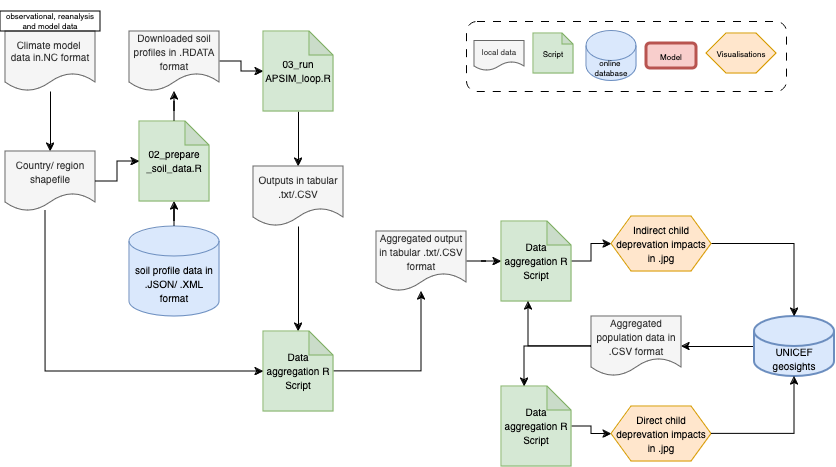

The diagram above was exported from draw.io. Its source (the exported page's mxGraphModel, read from the mxfile embedded in the PNG):
<mxGraphModel dx="868" dy="589" grid="1" gridSize="10" guides="1" tooltips="1" connect="1" arrows="1" fold="1" page="1" pageScale="1" pageWidth="850" pageHeight="1100" math="0" shadow="0" extFonts="Permanent Marker^https://fonts.googleapis.com/css?family=Permanent+Marker">
  <root>
    <mxCell id="0" />
    <mxCell id="1" parent="0" />
    <mxCell id="yzJPBXwwzu_ThtY_F-hO-21" style="edgeStyle=orthogonalEdgeStyle;rounded=0;orthogonalLoop=1;jettySize=auto;html=1;entryX=0.5;entryY=0;entryDx=0;entryDy=0;" edge="1" parent="1" source="yzJPBXwwzu_ThtY_F-hO-1" target="yzJPBXwwzu_ThtY_F-hO-14">
      <mxGeometry relative="1" as="geometry" />
    </mxCell>
    <mxCell id="yzJPBXwwzu_ThtY_F-hO-1" value="&lt;div style=&quot;font-size: 10px;&quot;&gt;&lt;font style=&quot;font-size: 10px;&quot;&gt;Climate model&amp;nbsp;&lt;/font&gt;&lt;/div&gt;&lt;div style=&quot;font-size: 10px;&quot;&gt;&lt;font style=&quot;font-size: 10px;&quot;&gt;&lt;font style=&quot;font-size: 10px;&quot;&gt;data in.NC format&lt;/font&gt;&lt;font style=&quot;font-size: 10px;&quot;&gt;&lt;br&gt;&lt;/font&gt;&lt;/font&gt;&lt;/div&gt;" style="shape=document;whiteSpace=wrap;html=1;boundedLbl=1;fillColor=#f5f5f5;fontColor=#333333;strokeColor=#666666;" vertex="1" parent="1">
      <mxGeometry x="11" y="40" width="90" height="60" as="geometry" />
    </mxCell>
    <mxCell id="yzJPBXwwzu_ThtY_F-hO-3" value="&lt;div style=&quot;font-size: 8px;&quot;&gt;&lt;font style=&quot;font-size: 8px;&quot;&gt;online&amp;nbsp;&lt;/font&gt;&lt;/div&gt;&lt;div style=&quot;font-size: 8px;&quot;&gt;&lt;font style=&quot;font-size: 8px;&quot;&gt;database&lt;/font&gt;&lt;/div&gt;" style="shape=cylinder3;whiteSpace=wrap;html=1;boundedLbl=1;backgroundOutline=1;size=15;fillColor=#dae8fc;strokeColor=#6c8ebf;" vertex="1" parent="1">
      <mxGeometry x="592" y="39.5" width="50" height="50" as="geometry" />
    </mxCell>
    <mxCell id="yzJPBXwwzu_ThtY_F-hO-6" value="&lt;font style=&quot;font-size: 8px;&quot;&gt;Visualisations&lt;/font&gt;" style="shape=hexagon;perimeter=hexagonPerimeter2;whiteSpace=wrap;html=1;fixedSize=1;fillColor=#ffe6cc;strokeColor=#d79b00;" vertex="1" parent="1">
      <mxGeometry x="712" y="42" width="70" height="40" as="geometry" />
    </mxCell>
    <mxCell id="yzJPBXwwzu_ThtY_F-hO-9" value="&lt;font style=&quot;font-size: 8px;&quot;&gt;local data&lt;/font&gt;" style="shape=document;whiteSpace=wrap;html=1;boundedLbl=1;fillColor=#f5f5f5;fontColor=#333333;strokeColor=#666666;" vertex="1" parent="1">
      <mxGeometry x="480" y="49.5" width="50" height="30" as="geometry" />
    </mxCell>
    <mxCell id="yzJPBXwwzu_ThtY_F-hO-12" value="&lt;font style=&quot;font-size: 8px;&quot;&gt;Script&lt;/font&gt;" style="shape=note;whiteSpace=wrap;html=1;backgroundOutline=1;darkOpacity=0.05;size=11;fillColor=#d5e8d4;strokeColor=#82b366;" vertex="1" parent="1">
      <mxGeometry x="539" y="42" width="40" height="40" as="geometry" />
    </mxCell>
    <mxCell id="yzJPBXwwzu_ThtY_F-hO-14" value="&lt;font style=&quot;font-size: 10px;&quot;&gt;Country/ region shapefile&lt;/font&gt;" style="shape=document;whiteSpace=wrap;html=1;boundedLbl=1;fillColor=#f5f5f5;fontColor=#333333;strokeColor=#666666;" vertex="1" parent="1">
      <mxGeometry x="11" y="160" width="90" height="60" as="geometry" />
    </mxCell>
    <mxCell id="yzJPBXwwzu_ThtY_F-hO-34" value="" style="edgeStyle=orthogonalEdgeStyle;rounded=0;orthogonalLoop=1;jettySize=auto;html=1;" edge="1" parent="1" source="yzJPBXwwzu_ThtY_F-hO-15" target="yzJPBXwwzu_ThtY_F-hO-20">
      <mxGeometry relative="1" as="geometry" />
    </mxCell>
    <mxCell id="yzJPBXwwzu_ThtY_F-hO-15" value="&lt;font style=&quot;font-size: 10px;&quot;&gt;Downloaded soil profiles in .RDATA format&lt;/font&gt;" style="shape=document;whiteSpace=wrap;html=1;boundedLbl=1;fillColor=#f5f5f5;fontColor=#333333;strokeColor=#666666;" vertex="1" parent="1">
      <mxGeometry x="135" y="40" width="90" height="60" as="geometry" />
    </mxCell>
    <mxCell id="yzJPBXwwzu_ThtY_F-hO-24" value="" style="edgeStyle=orthogonalEdgeStyle;rounded=0;orthogonalLoop=1;jettySize=auto;html=1;" edge="1" parent="1" source="yzJPBXwwzu_ThtY_F-hO-16" target="yzJPBXwwzu_ThtY_F-hO-17">
      <mxGeometry relative="1" as="geometry" />
    </mxCell>
    <mxCell id="yzJPBXwwzu_ThtY_F-hO-16" value="&lt;font style=&quot;font-size: 10px;&quot;&gt;soil profile data in .JSON/ .XML format&lt;/font&gt;" style="shape=cylinder3;whiteSpace=wrap;html=1;boundedLbl=1;backgroundOutline=1;size=15;fillColor=#dae8fc;strokeColor=#6c8ebf;" vertex="1" parent="1">
      <mxGeometry x="135" y="235" width="90" height="90" as="geometry" />
    </mxCell>
    <mxCell id="yzJPBXwwzu_ThtY_F-hO-25" value="" style="edgeStyle=orthogonalEdgeStyle;rounded=0;orthogonalLoop=1;jettySize=auto;html=1;" edge="1" parent="1" source="yzJPBXwwzu_ThtY_F-hO-17" target="yzJPBXwwzu_ThtY_F-hO-15">
      <mxGeometry relative="1" as="geometry" />
    </mxCell>
    <mxCell id="yzJPBXwwzu_ThtY_F-hO-17" value="&lt;font style=&quot;font-size: 10px;&quot;&gt;02_&lt;/font&gt;&lt;font style=&quot;font-size: 10px;&quot;&gt;prepare _soil_data.R&lt;br&gt;&lt;/font&gt;" style="shape=note;whiteSpace=wrap;html=1;backgroundOutline=1;darkOpacity=0.05;size=24;fillColor=#d5e8d4;strokeColor=#82b366;" vertex="1" parent="1">
      <mxGeometry x="145" y="130" width="70" height="80" as="geometry" />
    </mxCell>
    <mxCell id="yzJPBXwwzu_ThtY_F-hO-32" value="" style="edgeStyle=orthogonalEdgeStyle;rounded=0;orthogonalLoop=1;jettySize=auto;html=1;" edge="1" parent="1" source="yzJPBXwwzu_ThtY_F-hO-20" target="yzJPBXwwzu_ThtY_F-hO-28">
      <mxGeometry relative="1" as="geometry" />
    </mxCell>
    <mxCell id="yzJPBXwwzu_ThtY_F-hO-20" value="&lt;font style=&quot;font-size: 10px;&quot;&gt;03_&lt;/font&gt;&lt;font style=&quot;font-size: 10px;&quot;&gt;run APSIM_loop.R&lt;br&gt;&lt;/font&gt;" style="shape=note;whiteSpace=wrap;html=1;backgroundOutline=1;darkOpacity=0.05;size=24;fillColor=#d5e8d4;strokeColor=#82b366;" vertex="1" parent="1">
      <mxGeometry x="269" y="40" width="70" height="80" as="geometry" />
    </mxCell>
    <mxCell id="yzJPBXwwzu_ThtY_F-hO-22" style="edgeStyle=orthogonalEdgeStyle;rounded=0;orthogonalLoop=1;jettySize=auto;html=1;entryX=0;entryY=0.5;entryDx=0;entryDy=0;entryPerimeter=0;" edge="1" parent="1" source="yzJPBXwwzu_ThtY_F-hO-14" target="yzJPBXwwzu_ThtY_F-hO-17">
      <mxGeometry relative="1" as="geometry" />
    </mxCell>
    <mxCell id="yzJPBXwwzu_ThtY_F-hO-26" value="&lt;font style=&quot;font-size: 8px;&quot;&gt;Model&lt;/font&gt;" style="rounded=1;whiteSpace=wrap;html=1;fillColor=#f8cecc;strokeColor=#b85450;strokeWidth=3;" vertex="1" parent="1">
      <mxGeometry x="652" y="52" width="50" height="25" as="geometry" />
    </mxCell>
    <mxCell id="yzJPBXwwzu_ThtY_F-hO-33" value="" style="edgeStyle=orthogonalEdgeStyle;rounded=0;orthogonalLoop=1;jettySize=auto;html=1;" edge="1" parent="1" source="yzJPBXwwzu_ThtY_F-hO-28" target="yzJPBXwwzu_ThtY_F-hO-29">
      <mxGeometry relative="1" as="geometry" />
    </mxCell>
    <mxCell id="yzJPBXwwzu_ThtY_F-hO-28" value="&lt;font style=&quot;font-size: 10px;&quot;&gt;Outputs in tabular .txt/.CSV&lt;br&gt;&lt;/font&gt;" style="shape=document;whiteSpace=wrap;html=1;boundedLbl=1;fillColor=#f5f5f5;fontColor=#333333;strokeColor=#666666;" vertex="1" parent="1">
      <mxGeometry x="259" y="175" width="90" height="60" as="geometry" />
    </mxCell>
    <mxCell id="yzJPBXwwzu_ThtY_F-hO-39" value="" style="edgeStyle=orthogonalEdgeStyle;rounded=0;orthogonalLoop=1;jettySize=auto;html=1;" edge="1" parent="1" source="yzJPBXwwzu_ThtY_F-hO-29" target="yzJPBXwwzu_ThtY_F-hO-36">
      <mxGeometry relative="1" as="geometry" />
    </mxCell>
    <mxCell id="yzJPBXwwzu_ThtY_F-hO-29" value="&lt;font style=&quot;font-size: 10px;&quot;&gt;Data aggregation R Script&lt;/font&gt;&lt;font style=&quot;font-size: 10px;&quot;&gt;&lt;br&gt;&lt;/font&gt;" style="shape=note;whiteSpace=wrap;html=1;backgroundOutline=1;darkOpacity=0.05;size=24;fillColor=#d5e8d4;strokeColor=#82b366;" vertex="1" parent="1">
      <mxGeometry x="269" y="340" width="70" height="80" as="geometry" />
    </mxCell>
    <mxCell id="yzJPBXwwzu_ThtY_F-hO-57" value="" style="edgeStyle=orthogonalEdgeStyle;rounded=0;orthogonalLoop=1;jettySize=auto;html=1;" edge="1" parent="1" source="yzJPBXwwzu_ThtY_F-hO-30" target="yzJPBXwwzu_ThtY_F-hO-44">
      <mxGeometry relative="1" as="geometry" />
    </mxCell>
    <mxCell id="yzJPBXwwzu_ThtY_F-hO-30" value="&lt;font style=&quot;font-size: 10px;&quot;&gt;UNICEF geosights&lt;br&gt;&lt;/font&gt;" style="shape=cylinder3;whiteSpace=wrap;html=1;boundedLbl=1;backgroundOutline=1;size=15;fillColor=#dae8fc;strokeColor=#6c8ebf;strokeWidth=2;" vertex="1" parent="1">
      <mxGeometry x="760" y="325" width="80" height="60" as="geometry" />
    </mxCell>
    <mxCell id="yzJPBXwwzu_ThtY_F-hO-35" style="edgeStyle=orthogonalEdgeStyle;rounded=0;orthogonalLoop=1;jettySize=auto;html=1;entryX=0;entryY=0.5;entryDx=0;entryDy=0;entryPerimeter=0;exitX=0.444;exitY=0.983;exitDx=0;exitDy=0;exitPerimeter=0;" edge="1" parent="1" source="yzJPBXwwzu_ThtY_F-hO-14" target="yzJPBXwwzu_ThtY_F-hO-29">
      <mxGeometry relative="1" as="geometry" />
    </mxCell>
    <mxCell id="yzJPBXwwzu_ThtY_F-hO-42" value="" style="edgeStyle=orthogonalEdgeStyle;rounded=0;orthogonalLoop=1;jettySize=auto;html=1;" edge="1" parent="1" source="yzJPBXwwzu_ThtY_F-hO-36" target="yzJPBXwwzu_ThtY_F-hO-40">
      <mxGeometry relative="1" as="geometry" />
    </mxCell>
    <mxCell id="yzJPBXwwzu_ThtY_F-hO-36" value="&lt;font style=&quot;font-size: 10px;&quot;&gt;Aggregated output in tabular .txt/.CSV format&lt;br&gt;&lt;/font&gt;" style="shape=document;whiteSpace=wrap;html=1;boundedLbl=1;fillColor=#f5f5f5;fontColor=#333333;strokeColor=#666666;" vertex="1" parent="1">
      <mxGeometry x="382" y="240" width="90" height="60" as="geometry" />
    </mxCell>
    <mxCell id="yzJPBXwwzu_ThtY_F-hO-51" value="" style="edgeStyle=orthogonalEdgeStyle;rounded=0;orthogonalLoop=1;jettySize=auto;html=1;" edge="1" parent="1" source="yzJPBXwwzu_ThtY_F-hO-40" target="yzJPBXwwzu_ThtY_F-hO-48">
      <mxGeometry relative="1" as="geometry" />
    </mxCell>
    <mxCell id="yzJPBXwwzu_ThtY_F-hO-40" value="&lt;font style=&quot;font-size: 10px;&quot;&gt;Data aggregation R Script&lt;/font&gt;&lt;font style=&quot;font-size: 10px;&quot;&gt;&lt;br&gt;&lt;/font&gt;" style="shape=note;whiteSpace=wrap;html=1;backgroundOutline=1;darkOpacity=0.05;size=24;fillColor=#d5e8d4;strokeColor=#82b366;" vertex="1" parent="1">
      <mxGeometry x="507" y="230" width="70" height="80" as="geometry" />
    </mxCell>
    <mxCell id="yzJPBXwwzu_ThtY_F-hO-44" value="&lt;font style=&quot;font-size: 10px;&quot;&gt;Aggregated population data in .CSV format&lt;br&gt;&lt;/font&gt;" style="shape=document;whiteSpace=wrap;html=1;boundedLbl=1;fillColor=#f5f5f5;fontColor=#333333;strokeColor=#666666;" vertex="1" parent="1">
      <mxGeometry x="597" y="325" width="90" height="60" as="geometry" />
    </mxCell>
    <mxCell id="yzJPBXwwzu_ThtY_F-hO-52" value="" style="edgeStyle=orthogonalEdgeStyle;rounded=0;orthogonalLoop=1;jettySize=auto;html=1;" edge="1" parent="1" source="yzJPBXwwzu_ThtY_F-hO-45" target="yzJPBXwwzu_ThtY_F-hO-50">
      <mxGeometry relative="1" as="geometry" />
    </mxCell>
    <mxCell id="yzJPBXwwzu_ThtY_F-hO-45" value="&lt;font style=&quot;font-size: 10px;&quot;&gt;Data aggregation R Script&lt;/font&gt;&lt;font style=&quot;font-size: 10px;&quot;&gt;&lt;br&gt;&lt;/font&gt;" style="shape=note;whiteSpace=wrap;html=1;backgroundOutline=1;darkOpacity=0.05;size=24;fillColor=#d5e8d4;strokeColor=#82b366;" vertex="1" parent="1">
      <mxGeometry x="507" y="395" width="70" height="80" as="geometry" />
    </mxCell>
    <mxCell id="yzJPBXwwzu_ThtY_F-hO-46" style="edgeStyle=orthogonalEdgeStyle;rounded=0;orthogonalLoop=1;jettySize=auto;html=1;entryX=0.386;entryY=1;entryDx=0;entryDy=0;entryPerimeter=0;" edge="1" parent="1" source="yzJPBXwwzu_ThtY_F-hO-44" target="yzJPBXwwzu_ThtY_F-hO-40">
      <mxGeometry relative="1" as="geometry" />
    </mxCell>
    <mxCell id="yzJPBXwwzu_ThtY_F-hO-47" style="edgeStyle=orthogonalEdgeStyle;rounded=0;orthogonalLoop=1;jettySize=auto;html=1;entryX=0;entryY=0;entryDx=23;entryDy=0;entryPerimeter=0;" edge="1" parent="1" source="yzJPBXwwzu_ThtY_F-hO-44" target="yzJPBXwwzu_ThtY_F-hO-45">
      <mxGeometry relative="1" as="geometry" />
    </mxCell>
    <mxCell id="yzJPBXwwzu_ThtY_F-hO-55" value="" style="edgeStyle=orthogonalEdgeStyle;rounded=0;orthogonalLoop=1;jettySize=auto;html=1;exitX=1;exitY=0.5;exitDx=0;exitDy=0;entryX=0.5;entryY=0;entryDx=0;entryDy=0;entryPerimeter=0;" edge="1" parent="1" source="yzJPBXwwzu_ThtY_F-hO-48" target="yzJPBXwwzu_ThtY_F-hO-30">
      <mxGeometry relative="1" as="geometry">
        <mxPoint x="740" y="131" as="targetPoint" />
      </mxGeometry>
    </mxCell>
    <mxCell id="yzJPBXwwzu_ThtY_F-hO-48" value="&lt;font style=&quot;font-size: 10px;&quot;&gt;Indirect child deprevation impacts in .jpg&lt;br&gt;&lt;/font&gt;" style="shape=hexagon;perimeter=hexagonPerimeter2;whiteSpace=wrap;html=1;fixedSize=1;fillColor=#ffe6cc;strokeColor=#d79b00;" vertex="1" parent="1">
      <mxGeometry x="617" y="225" width="100" height="55" as="geometry" />
    </mxCell>
    <mxCell id="yzJPBXwwzu_ThtY_F-hO-50" value="&lt;font style=&quot;font-size: 10px;&quot;&gt;Direct child deprevation impacts in .jpg&lt;br&gt;&lt;/font&gt;" style="shape=hexagon;perimeter=hexagonPerimeter2;whiteSpace=wrap;html=1;fixedSize=1;fillColor=#ffe6cc;strokeColor=#d79b00;" vertex="1" parent="1">
      <mxGeometry x="617" y="415" width="100" height="55" as="geometry" />
    </mxCell>
    <mxCell id="yzJPBXwwzu_ThtY_F-hO-56" style="edgeStyle=orthogonalEdgeStyle;rounded=0;orthogonalLoop=1;jettySize=auto;html=1;entryX=0.5;entryY=1;entryDx=0;entryDy=0;entryPerimeter=0;" edge="1" parent="1" source="yzJPBXwwzu_ThtY_F-hO-50" target="yzJPBXwwzu_ThtY_F-hO-30">
      <mxGeometry relative="1" as="geometry" />
    </mxCell>
    <mxCell id="yzJPBXwwzu_ThtY_F-hO-58" value="" style="rounded=1;whiteSpace=wrap;html=1;fillColor=none;dashed=1;dashPattern=8 8;align=left;" vertex="1" parent="1">
      <mxGeometry x="472" y="30" width="320" height="70" as="geometry" />
    </mxCell>
    <mxCell id="yzJPBXwwzu_ThtY_F-hO-59" value="&lt;p style=&quot;margin-top: 12px; margin-bottom: 12px; font-size: 8px;&quot;&gt;&lt;font style=&quot;font-size: 8px;&quot;&gt;observational, reanalysis and model data&lt;br&gt;&lt;/font&gt;&lt;/p&gt;" style="rounded=0;whiteSpace=wrap;html=1;fillColor=none;align=center;" vertex="1" parent="1">
      <mxGeometry x="6" y="20" width="100" height="20" as="geometry" />
    </mxCell>
  </root>
</mxGraphModel>